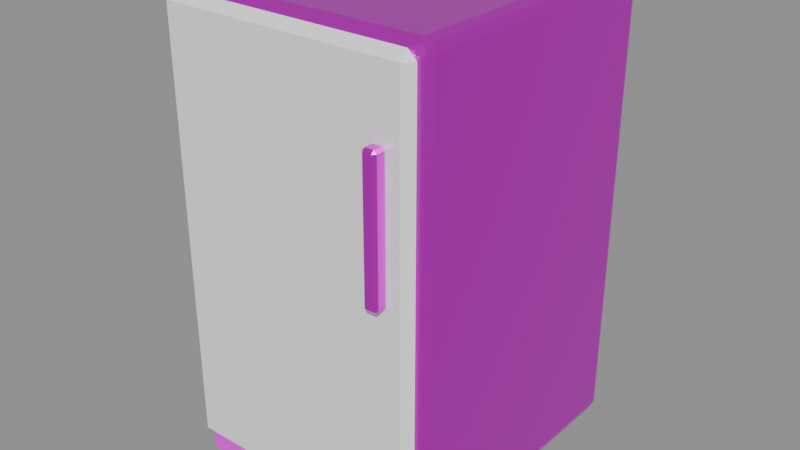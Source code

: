 # Source: 08_Frigobar_Oficina.blend  (saved by Blender 5.2.44; exported with 4.5.12 LTS)
import bpy
from mathutils import Matrix  # noqa: F401  (used for matrix-valued properties, if any)

bpy.ops.wm.read_factory_settings(use_empty=True)
scene = bpy.context.scene
scene.name = 'Scene'

# ---- images (referenced by path relative to the original .blend; pixels are not part of the script)
import os
ASSET_DIR = os.environ.get("B2B_ASSET_DIR", "")  # directory of the original .blend (textures are referenced by path, not embedded)
HERE = os.path.dirname(os.path.abspath(__file__))  # packed textures are extracted next to this script under _unpacked/

def load_image(name, relpath, width, height, colorspace="sRGB"):
    """Load a texture the original file referenced (path relative to the .blend, or extracted next to this script)."""
    p = next((c for c in (os.path.join(HERE, relpath), os.path.join(ASSET_DIR, relpath)) if relpath and os.path.exists(c)), "")
    if p:
        img = bpy.data.images.load(p, check_existing=True)
        img.name = name
    else:  # same state as the original file: an image datablock whose file is absent (Cycles renders it pink)
        img = bpy.data.images.new(name, width, height)
        img.source = "FILE"
        img.filepath = "//" + (relpath or name)
    img.colorspace_settings.name = colorspace
    return img
img_metal_brushed_png = load_image('metal_brushed.png', 'metal_brushed.png', 1024, 1024, 'sRGB')
img_dark_plastic_png = load_image('dark_plastic.png', 'dark_plastic.png', 1024, 1024, 'sRGB')

# ---- materials (node trees are filled in below, after node groups)
mat_mat_brushedmetal = bpy.data.materials.new('Mat_BrushedMetal')
mat_mat_whiteenamel = bpy.data.materials.new('Mat_WhiteEnamel')
mat_mat_darkplastic = bpy.data.materials.new('Mat_DarkPlastic')

# ---- material node trees
mat_mat_brushedmetal.use_nodes = True; mat_mat_brushedmetal.node_tree.nodes.clear()
_N = mat_mat_brushedmetal.node_tree.nodes; _L = mat_mat_brushedmetal.node_tree.links
n0 = _N.new('ShaderNodeBsdfPrincipled'); n0.name = 'Principled BSDF'; n0.location = (-200, 100)
n0.inputs[1].default_value = 0.88
n0.inputs[2].default_value = 0.25
n0.inputs[10].default_value = 0.005
n1 = _N.new('ShaderNodeOutputMaterial'); n1.name = 'Material Output'; n1.location = (200, 100)
n2 = _N.new('ShaderNodeTexImage'); n2.name = 'Image Texture'; n2.location = (0, 0)
n2.image = img_metal_brushed_png
_L.new(n0.outputs[0], n1.inputs[0])
_L.new(n2.outputs[0], n0.inputs[0])
n1.is_active_output = True
mat_mat_whiteenamel.use_nodes = True; mat_mat_whiteenamel.node_tree.nodes.clear()
_N = mat_mat_whiteenamel.node_tree.nodes; _L = mat_mat_whiteenamel.node_tree.links
n0 = _N.new('ShaderNodeBsdfPrincipled'); n0.name = 'Principled BSDF'; n0.location = (-200, 100)
n0.inputs[0].default_value = (0.92, 0.93, 0.94, 1.0)
n0.inputs[2].default_value = 0.25
n0.inputs[10].default_value = 0.005
n1 = _N.new('ShaderNodeOutputMaterial'); n1.name = 'Material Output'; n1.location = (200, 100)
_L.new(n0.outputs[0], n1.inputs[0])
n1.is_active_output = True
mat_mat_darkplastic.use_nodes = True; mat_mat_darkplastic.node_tree.nodes.clear()
_N = mat_mat_darkplastic.node_tree.nodes; _L = mat_mat_darkplastic.node_tree.links
n0 = _N.new('ShaderNodeBsdfPrincipled'); n0.name = 'Principled BSDF'; n0.location = (-200, 100)
n0.inputs[2].default_value = 0.55
n0.inputs[10].default_value = 0.005
n1 = _N.new('ShaderNodeOutputMaterial'); n1.name = 'Material Output'; n1.location = (200, 100)
n2 = _N.new('ShaderNodeTexImage'); n2.name = 'Image Texture'; n2.location = (0, 0)
n2.image = img_dark_plastic_png
_L.new(n0.outputs[0], n1.inputs[0])
_L.new(n2.outputs[0], n0.inputs[0])
n1.is_active_output = True

# ---- meshes
me_cube = bpy.data.meshes.new('Cube')
me_cube.from_pydata([(-0.22, -0.24, -0.41), (-0.22, -0.26, -0.39), (-0.24, -0.24, -0.39), (-0.22, -0.2541, -0.4041), (-0.2315, -0.2515, -0.4015), (-0.2341, -0.2541, -0.39), (-0.2341, -0.24, -0.4041), (-0.22, -0.26, 0.39), (-0.22, -0.24, 0.41), (-0.24, -0.24, 0.39), (-0.22, -0.2541, 0.4041), (-0.2315, -0.2515, 0.4015), (-0.2341, -0.24, 0.4041), (-0.2341, -0.2541, 0.39), (-0.22, 0.24, -0.41), (-0.24, 0.24, -0.39), (-0.22, 0.26, -0.39), (-0.2341, 0.24, -0.4041), (-0.2315, 0.2515, -0.4015), (-0.2341, 0.2541, -0.39), (-0.22, 0.2541, -0.4041), (-0.22, 0.24, 0.41), (-0.22, 0.26, 0.39), (-0.24, 0.24, 0.39), (-0.22, 0.2541, 0.4041), (-0.2315, 0.2515, 0.4015), (-0.2341, 0.2541, 0.39), (-0.2341, 0.24, 0.4041), (0.22, -0.24, -0.41), (0.24, -0.24, -0.39), (0.22, -0.26, -0.39), (0.2341, -0.24, -0.4041), (0.2315, -0.2515, -0.4015), (0.2341, -0.2541, -0.39), (0.22, -0.2541, -0.4041), (0.22, -0.24, 0.41), (0.22, -0.26, 0.39), (0.24, -0.24, 0.39), (0.22, -0.2541, 0.4041), (0.2315, -0.2515, 0.4015), (0.2341, -0.2541, 0.39), (0.2341, -0.24, 0.4041), (0.22, 0.24, -0.41), (0.22, 0.26, -0.39), (0.24, 0.24, -0.39), (0.22, 0.2541, -0.4041), (0.2315, 0.2515, -0.4015), (0.2341, 0.2541, -0.39), (0.2341, 0.24, -0.4041), (0.22, 0.24, 0.41), (0.24, 0.24, 0.39), (0.22, 0.26, 0.39), (0.2341, 0.24, 0.4041), (0.2315, 0.2515, 0.4015), (0.2341, 0.2541, 0.39), (0.22, 0.2541, 0.4041), (-0.215, -0.265, -0.38), (-0.215, -0.28, -0.365), (-0.23, -0.265, -0.365), (-0.215, -0.28, 0.385), (-0.215, -0.265, 0.4), (-0.23, -0.265, 0.385), (-0.215, -0.265, -0.38), (-0.23, -0.265, -0.365), (-0.215, -0.25, -0.365), (-0.215, -0.265, 0.4), (-0.215, -0.25, 0.385), (-0.23, -0.265, 0.385), (0.215, -0.265, -0.38), (0.23, -0.265, -0.365), (0.215, -0.28, -0.365), (0.215, -0.265, 0.4), (0.215, -0.28, 0.385), (0.23, -0.265, 0.385), (0.215, -0.265, -0.38), (0.215, -0.25, -0.365), (0.23, -0.265, -0.365), (0.215, -0.265, 0.4), (0.23, -0.265, 0.385), (0.215, -0.25, 0.385), (0.1725, -0.2975, 0.03), (0.1725, -0.3025, 0.035), (0.1675, -0.2975, 0.035), (0.1725, -0.3025, 0.265), (0.1725, -0.2975, 0.27), (0.1675, -0.2975, 0.265), (0.1725, -0.2825, 0.03), (0.1675, -0.2825, 0.035), (0.1725, -0.2775, 0.035), (0.1725, -0.2825, 0.27), (0.1725, -0.2775, 0.265), (0.1675, -0.2825, 0.265), (0.1875, -0.2975, 0.03), (0.1925, -0.2975, 0.035), (0.1875, -0.3025, 0.035), (0.1875, -0.2975, 0.27), (0.1875, -0.3025, 0.265), (0.1925, -0.2975, 0.265), (0.1875, -0.2825, 0.03), (0.1875, -0.2775, 0.035), (0.1925, -0.2825, 0.035), (0.1875, -0.2825, 0.27), (0.1925, -0.2825, 0.265), (0.1875, -0.2775, 0.265), (-0.217, -0.262, -0.42), (-0.217, -0.265, -0.417), (-0.22, -0.262, -0.417), (-0.217, -0.265, -0.373), (-0.217, -0.262, -0.37), (-0.22, -0.262, -0.373), (-0.217, -0.248, -0.42), (-0.22, -0.248, -0.417), (-0.217, -0.245, -0.417), (-0.217, -0.248, -0.37), (-0.217, -0.245, -0.373), (-0.22, -0.248, -0.373), (0.217, -0.262, -0.42), (0.22, -0.262, -0.417), (0.217, -0.265, -0.417), (0.217, -0.262, -0.37), (0.217, -0.265, -0.373), (0.22, -0.262, -0.373), (0.217, -0.248, -0.42), (0.217, -0.245, -0.417), (0.22, -0.248, -0.417), (0.217, -0.248, -0.37), (0.22, -0.248, -0.373), (0.217, -0.245, -0.373)], [], [(0, 3, 4, 6), (1, 5, 4, 3), (2, 6, 4, 5), (7, 10, 11, 13), (8, 12, 11, 10), (9, 13, 11, 12), (14, 17, 18, 20), (15, 19, 18, 17), (16, 20, 18, 19), (21, 24, 25, 27), (22, 26, 25, 24), (23, 27, 25, 26), (28, 31, 32, 34), (29, 33, 32, 31), (30, 34, 32, 33), (35, 38, 39, 41), (36, 40, 39, 38), (37, 41, 39, 40), (42, 45, 46, 48), (43, 47, 46, 45), (44, 48, 46, 47), (49, 52, 53, 55), (50, 54, 53, 52), (51, 55, 53, 54), (14, 0, 6, 17), (17, 6, 2, 15), (1, 7, 13, 5), (5, 13, 9, 2), (8, 21, 27, 12), (12, 27, 23, 9), (22, 16, 19, 26), (26, 19, 15, 23), (42, 14, 20, 45), (45, 20, 16, 43), (21, 49, 55, 24), (24, 55, 51, 22), (50, 44, 47, 54), (54, 47, 43, 51), (28, 42, 48, 31), (31, 48, 44, 29), (49, 35, 41, 52), (52, 41, 37, 50), (36, 30, 33, 40), (40, 33, 29, 37), (0, 28, 34, 3), (3, 34, 30, 1), (35, 8, 10, 38), (38, 10, 7, 36), (14, 42, 28, 0), (2, 9, 23, 15), (30, 36, 7, 1), (49, 21, 8, 35), (16, 22, 51, 43), (44, 50, 37, 29), (56, 57, 58), (59, 60, 61), (62, 63, 64), (65, 66, 67), (68, 69, 70), (71, 72, 73), (74, 75, 76), (77, 78, 79), (62, 56, 58, 63), (57, 59, 61, 58), (60, 65, 67, 61), (66, 64, 63, 67), (74, 62, 64, 75), (65, 77, 79, 66), (78, 76, 75, 79), (68, 74, 76, 69), (77, 71, 73, 78), (72, 70, 69, 73), (56, 68, 70, 57), (71, 60, 59, 72), (62, 74, 68, 56), (58, 61, 67, 63), (70, 72, 59, 57), (77, 65, 60, 71), (64, 66, 79, 75), (76, 78, 73, 69), (80, 81, 82), (83, 84, 85), (86, 87, 88), (89, 90, 91), (92, 93, 94), (95, 96, 97), (98, 99, 100), (101, 102, 103), (86, 80, 82, 87), (81, 83, 85, 82), (84, 89, 91, 85), (90, 88, 87, 91), (98, 86, 88, 99), (89, 101, 103, 90), (102, 100, 99, 103), (92, 98, 100, 93), (101, 95, 97, 102), (96, 94, 93, 97), (80, 92, 94, 81), (95, 84, 83, 96), (86, 98, 92, 80), (82, 85, 91, 87), (94, 96, 83, 81), (101, 89, 84, 95), (88, 90, 103, 99), (100, 102, 97, 93), (104, 105, 106), (107, 108, 109), (110, 111, 112), (113, 114, 115), (116, 117, 118), (119, 120, 121), (122, 123, 124), (125, 126, 127), (110, 104, 106, 111), (105, 107, 109, 106), (108, 113, 115, 109), (114, 112, 111, 115), (122, 110, 112, 123), (113, 125, 127, 114), (126, 124, 123, 127), (116, 122, 124, 117), (125, 119, 121, 126), (120, 118, 117, 121), (104, 116, 118, 105), (119, 108, 107, 120), (110, 122, 116, 104), (106, 109, 115, 111), (118, 120, 107, 105), (125, 113, 108, 119), (112, 114, 127, 123), (124, 126, 121, 117)])
me_cube.polygons.foreach_set('material_index', [0, 0, 0, 0, 0, 0, 0, 0, 0, 0, 0, 0, 0, 0, 0, 0, 0, 0, 0, 0, 0, 0, 0, 0, 0, 0, 0, 0, 0, 0, 0, 0, 0, 0, 0, 0, 0, 0, 0, 0, 0, 0, 0, 0, 0, 0, 0, 0, 0, 0, 0, 0, 0, 0, 1, 1, 1, 1, 1, 1, 1, 1, 1, 1, 1, 1, 1, 1, 1, 1, 1, 1, 1, 1, 1, 1, 1, 1, 1, 1, 0, 0, 0, 0, 0, 0, 0, 0, 0, 0, 0, 0, 0, 0, 0, 0, 0, 0, 0, 0, 0, 0, 0, 0, 0, 0, 2, 2, 2, 2, 2, 2, 2, 2, 2, 2, 2, 2, 2, 2, 2, 2, 2, 2, 2, 2, 2, 2, 2, 2, 2, 2])
_uv = me_cube.uv_layers.new(name='UVMap')
_uv.uv.foreach_set('vector', [0.6531, 0.5112, 0.6443, 0.5076, 0.6459, 0.506, 0.6531, 0.5076, 0.285, 0.5887, 0.2938, 0.5867, 0.2922, 0.5916, 0.285, 0.5938, 0.6531, 0.4988, 0.6531, 0.5076, 0.6459, 0.506, 0.6443, 0.4988, 0.285, 0.1937, 0.285, 0.1844, 0.2922, 0.1848, 0.2938, 0.1916, 0.285, 0.1764, 0.2938, 0.1794, 0.2922, 0.1848, 0.285, 0.1844, 0.6531, 0.01666, 0.6443, 0.01666, 0.6459, 0.009525, 0.6531, 0.007921, 0.9498, 0.5112, 0.9498, 0.5076, 0.9569, 0.506, 0.9585, 0.5076, 0.9498, 0.4988, 0.9585, 0.4988, 0.9569, 0.506, 0.9498, 0.5076, 0.9621, 0.4988, 0.9585, 0.5076, 0.9569, 0.506, 0.9585, 0.4988, 0.9498, 0.0043, 0.9585, 0.007921, 0.9569, 0.009525, 0.9498, 0.007921, 0.9621, 0.01666, 0.9585, 0.01666, 0.9569, 0.009525, 0.9585, 0.007921, 0.9498, 0.01666, 0.9498, 0.007921, 0.9569, 0.009525, 0.9585, 0.01666, 0.6265, 0.5112, 0.627, 0.5076, 0.634, 0.506, 0.6352, 0.5076, 0.6272, 0.4988, 0.6357, 0.4988, 0.634, 0.506, 0.627, 0.5076, 0.01304, 0.5887, 0.01304, 0.5938, 0.005904, 0.5916, 0.0043, 0.5867, 0.01304, 0.1764, 0.01304, 0.1844, 0.005904, 0.1848, 0.0043, 0.1794, 0.01304, 0.1937, 0.0043, 0.1916, 0.005904, 0.1848, 0.01304, 0.1844, 0.6272, 0.01666, 0.627, 0.007921, 0.634, 0.009525, 0.6357, 0.01666, 0.3302, 0.5112, 0.3215, 0.5076, 0.3235, 0.506, 0.3307, 0.5076, 0.3179, 0.4988, 0.322, 0.4988, 0.3235, 0.506, 0.3215, 0.5076, 0.331, 0.4988, 0.3307, 0.5076, 0.3235, 0.506, 0.322, 0.4988, 0.3302, 0.0043, 0.3307, 0.007921, 0.3235, 0.009525, 0.3215, 0.007921, 0.331, 0.01666, 0.322, 0.01666, 0.3235, 0.009525, 0.3307, 0.007921, 0.3179, 0.01666, 0.3215, 0.007921, 0.3235, 0.009525, 0.322, 0.01666, 0.9498, 0.5112, 0.6531, 0.5112, 0.6531, 0.5076, 0.9498, 0.5076, 0.9498, 0.5076, 0.6531, 0.5076, 0.6531, 0.4988, 0.9498, 0.4988, 0.285, 0.5887, 0.285, 0.1937, 0.2938, 0.1916, 0.2938, 0.5867, 0.6443, 0.4988, 0.6443, 0.01666, 0.6531, 0.01666, 0.6531, 0.4988, 0.285, 0.1764, 0.285, 0.006345, 0.2938, 0.009312, 0.2938, 0.1794, 0.6531, 0.007921, 0.9498, 0.007921, 0.9498, 0.01666, 0.6531, 0.01666, 0.9621, 0.01666, 0.9621, 0.4988, 0.9585, 0.4988, 0.9585, 0.01666, 0.9585, 0.01666, 0.9585, 0.4988, 0.9498, 0.4988, 0.9498, 0.01666, 0.3302, 0.5112, 0.3147, 0.5112, 0.306, 0.5076, 0.3215, 0.5076, 0.3215, 0.5076, 0.306, 0.5076, 0.3024, 0.4988, 0.3179, 0.4988, 0.285, 0.006345, 0.01304, 0.006345, 0.01304, 0.0043, 0.285, 0.0043, 0.306, 0.007921, 0.3215, 0.007921, 0.3179, 0.01666, 0.3024, 0.01666, 0.331, 0.01666, 0.331, 0.4988, 0.322, 0.4988, 0.322, 0.01666, 0.322, 0.01666, 0.322, 0.4988, 0.3179, 0.4988, 0.3179, 0.01666, 0.6265, 0.5112, 0.3302, 0.5112, 0.3307, 0.5076, 0.627, 0.5076, 0.627, 0.5076, 0.3307, 0.5076, 0.331, 0.4988, 0.6272, 0.4988, 0.01304, 0.006345, 0.01304, 0.1764, 0.0043, 0.1794, 0.0043, 0.009312, 0.3307, 0.007921, 0.627, 0.007921, 0.6272, 0.01666, 0.331, 0.01666, 0.01304, 0.1937, 0.01304, 0.5887, 0.0043, 0.5867, 0.0043, 0.1916, 0.6357, 0.01666, 0.6357, 0.4988, 0.6272, 0.4988, 0.6272, 0.01666, 0.6531, 0.5112, 0.6531, 0.5112, 0.6443, 0.5076, 0.6443, 0.5076, 0.285, 0.5938, 0.01304, 0.5938, 0.01304, 0.5887, 0.285, 0.5887, 0.01304, 0.1764, 0.285, 0.1764, 0.285, 0.1844, 0.01304, 0.1844, 0.01304, 0.1844, 0.285, 0.1844, 0.285, 0.1937, 0.01304, 0.1937, 0.9498, 0.5112, 0.9498, 0.5112, 0.6531, 0.5112, 0.6531, 0.5112, 0.6531, 0.4988, 0.6531, 0.01666, 0.9498, 0.01666, 0.9498, 0.4988, 0.01304, 0.5887, 0.01304, 0.1937, 0.285, 0.1937, 0.285, 0.5887, 0.01304, 0.006345, 0.285, 0.006345, 0.285, 0.1764, 0.01304, 0.1764, 0.3024, 0.4988, 0.3024, 0.01666, 0.3179, 0.01666, 0.3179, 0.4988, 0.331, 0.4988, 0.331, 0.01666, 0.6272, 0.01666, 0.6272, 0.4988, 0.6046, 0.9927, 0.5953, 0.9834, 0.6046, 0.9834, 0.5775, 0.5327, 0.5775, 0.5198, 0.5867, 0.5274, 0.9707, 0.9772, 0.9707, 0.968, 0.98, 0.968, 0.9707, 0.4951, 0.98, 0.5043, 0.9707, 0.5043, 0.6265, 0.9927, 0.627, 0.9834, 0.6357, 0.9834, 0.3117, 0.5198, 0.3117, 0.5327, 0.3024, 0.5274, 0.9952, 0.4865, 0.9859, 0.4772, 0.9957, 0.4772, 0.9952, 0.0043, 0.9957, 0.01357, 0.9859, 0.01357, 0.08557, 0.6024, 0.08557, 0.6024, 0.08557, 0.6024, 0.08557, 0.6024, 0.5953, 0.9834, 0.5953, 0.5198, 0.6046, 0.5198, 0.6046, 0.9834, 0.08557, 0.6024, 0.08557, 0.6024, 0.08557, 0.6024, 0.08557, 0.6024, 0.98, 0.5043, 0.98, 0.968, 0.9707, 0.968, 0.9707, 0.5043, 0.9952, 0.4865, 0.98, 0.4865, 0.9707, 0.4772, 0.9859, 0.4772, 0.98, 0.0043, 0.9952, 0.0043, 0.9859, 0.01357, 0.9707, 0.01357, 0.9957, 0.01357, 0.9957, 0.4772, 0.9859, 0.4772, 0.9859, 0.01357, 0.08557, 0.6024, 0.08557, 0.6024, 0.08557, 0.6024, 0.08557, 0.6024, 0.08557, 0.6024, 0.08557, 0.6024, 0.08557, 0.6024, 0.08557, 0.6024, 0.6352, 0.5198, 0.6357, 0.9834, 0.627, 0.9834, 0.6265, 0.5198, 0.5775, 0.9149, 0.3117, 0.9149, 0.3117, 0.9126, 0.5775, 0.9126, 0.3117, 0.5198, 0.5775, 0.5198, 0.5775, 0.5327, 0.3117, 0.5327, 0.08557, 0.6024, 0.08557, 0.6024, 0.08557, 0.6024, 0.08557, 0.6024, 0.08557, 0.6024, 0.08557, 0.6024, 0.08557, 0.6024, 0.08557, 0.6024, 0.3117, 0.9126, 0.3117, 0.5327, 0.5775, 0.5327, 0.5775, 0.9126, 0.08557, 0.6024, 0.08557, 0.6024, 0.08557, 0.6024, 0.08557, 0.6024, 0.9707, 0.4772, 0.9707, 0.01357, 0.9859, 0.01357, 0.9859, 0.4772, 0.08557, 0.6024, 0.08557, 0.6024, 0.08557, 0.6024, 0.08557, 0.6024, 0.7108, 0.6682, 0.7078, 0.6651, 0.7108, 0.6651, 0.01666, 0.612, 0.01666, 0.6077, 0.01975, 0.6103, 0.7201, 0.6682, 0.7201, 0.6651, 0.7232, 0.6651, 0.7201, 0.5198, 0.7232, 0.5229, 0.7201, 0.5229, 0.6961, 0.6682, 0.6962, 0.6651, 0.6992, 0.6651, 0.007391, 0.6077, 0.007391, 0.612, 0.0043, 0.6103, 0.6868, 0.6682, 0.6837, 0.6651, 0.687, 0.6651, 0.6868, 0.5198, 0.687, 0.5229, 0.6837, 0.5229, 0.7201, 0.6682, 0.7108, 0.6682, 0.7108, 0.6651, 0.7201, 0.6651, 0.7078, 0.6651, 0.7078, 0.5229, 0.7108, 0.5229, 0.7108, 0.6651, 0.7108, 0.5198, 0.7201, 0.5198, 0.7201, 0.5229, 0.7108, 0.5229, 0.7232, 0.5229, 0.7232, 0.6651, 0.7201, 0.6651, 0.7201, 0.5229, 0.6868, 0.6682, 0.6863, 0.6682, 0.6832, 0.6651, 0.6837, 0.6651, 0.6863, 0.5198, 0.6868, 0.5198, 0.6837, 0.5229, 0.6832, 0.5229, 0.687, 0.5229, 0.687, 0.6651, 0.6837, 0.6651, 0.6837, 0.5229, 0.6961, 0.6682, 0.6868, 0.6682, 0.687, 0.6651, 0.6962, 0.6651, 0.6868, 0.5198, 0.6961, 0.5198, 0.6962, 0.5229, 0.687, 0.5229, 0.6992, 0.5229, 0.6992, 0.6651, 0.6962, 0.6651, 0.6962, 0.5229, 0.01666, 0.7293, 0.007391, 0.7293, 0.007391, 0.7285, 0.01666, 0.7285, 0.007391, 0.6077, 0.01666, 0.6077, 0.01666, 0.612, 0.007391, 0.612, 0.7201, 0.6682, 0.7201, 0.6682, 0.7108, 0.6682, 0.7108, 0.6682, 0.7108, 0.6651, 0.7108, 0.5229, 0.7201, 0.5229, 0.7201, 0.6651, 0.007391, 0.7285, 0.007391, 0.612, 0.01666, 0.612, 0.01666, 0.7285, 0.007391, 0.6024, 0.01666, 0.6024, 0.01666, 0.6077, 0.007391, 0.6077, 0.6832, 0.6651, 0.6832, 0.5229, 0.6837, 0.5229, 0.6837, 0.6651, 0.687, 0.6651, 0.687, 0.5229, 0.6962, 0.5229, 0.6962, 0.6651, 0.06646, 0.6333, 0.06461, 0.6315, 0.06646, 0.6315, 0.6519, 0.5217, 0.6493, 0.5217, 0.6508, 0.5198, 0.07512, 0.6333, 0.07512, 0.6315, 0.07697, 0.6315, 0.07512, 0.6024, 0.07697, 0.6043, 0.07512, 0.6043, 0.05416, 0.6333, 0.05426, 0.6315, 0.05601, 0.6315, 0.6493, 0.7899, 0.6519, 0.7899, 0.6508, 0.7918, 0.04552, 0.6333, 0.04367, 0.6315, 0.04562, 0.6315, 0.04552, 0.6024, 0.04562, 0.6043, 0.04367, 0.6043, 0.07512, 0.6333, 0.06646, 0.6333, 0.06646, 0.6315, 0.07512, 0.6315, 0.06461, 0.6315, 0.06461, 0.6043, 0.06646, 0.6043, 0.06646, 0.6315, 0.06646, 0.6024, 0.07512, 0.6024, 0.07512, 0.6043, 0.06646, 0.6043, 0.07697, 0.6043, 0.07697, 0.6315, 0.07512, 0.6315, 0.07512, 0.6043, 0.04552, 0.6333, 0.03021, 0.6333, 0.02835, 0.6315, 0.04367, 0.6315, 0.03021, 0.6024, 0.04552, 0.6024, 0.04367, 0.6043, 0.02835, 0.6043, 0.04562, 0.6043, 0.04562, 0.6315, 0.04367, 0.6315, 0.04367, 0.6043, 0.05416, 0.6333, 0.04552, 0.6333, 0.04562, 0.6315, 0.05426, 0.6315, 0.04552, 0.6024, 0.05416, 0.6024, 0.05426, 0.6043, 0.04562, 0.6043, 0.05601, 0.6043, 0.05601, 0.6315, 0.05426, 0.6315, 0.05426, 0.6043, 0.6746, 0.5217, 0.6746, 0.7899, 0.6741, 0.7899, 0.6741, 0.5217, 0.6493, 0.7899, 0.6493, 0.5217, 0.6519, 0.5217, 0.6519, 0.7899, 0.07512, 0.6333, 0.07512, 0.6333, 0.06646, 0.6333, 0.06646, 0.6333, 0.06646, 0.6315, 0.06646, 0.6043, 0.07512, 0.6043, 0.07512, 0.6315, 0.6741, 0.7899, 0.6519, 0.7899, 0.6519, 0.5217, 0.6741, 0.5217, 0.6443, 0.7899, 0.6443, 0.5217, 0.6493, 0.5217, 0.6493, 0.7899, 0.02835, 0.6315, 0.02835, 0.6043, 0.04367, 0.6043, 0.04367, 0.6315, 0.04562, 0.6315, 0.04562, 0.6043, 0.05426, 0.6043, 0.05426, 0.6315])
me_cube.materials.append(mat_mat_brushedmetal)
me_cube.materials.append(mat_mat_whiteenamel)
me_cube.materials.append(mat_mat_darkplastic)
me_cube.update()

# ---- objects
ob_08_frigobar_oficina = bpy.data.objects.new('08_Frigobar_Oficina', me_cube)

# ---- transforms, parenting, visibility, modifiers, constraints
ob_08_frigobar_oficina.location = (0.0, 0.0, 0.43)

# ---- collection membership
scene.collection.objects.link(ob_08_frigobar_oficina)

# ---- scene / render settings (as saved in the file)
scene.frame_start = 1; scene.frame_end = 250; scene.frame_set(1)
scene.render.engine = 'BLENDER_EEVEE_NEXT'
scene.render.bake_bias = 0.0
scene.render.bake_samples = 0
scene.render.compositor_device = 'GPU'
scene.eevee.use_volume_custom_range = False
scene.eevee.fast_gi_thickness_near = 0.1
scene.eevee.fast_gi_thickness_far = 0.0
scene.eevee.ray_tracing_options.screen_trace_thickness = 0.1
bpy.context.view_layer.update()

# ---- added for rendering (the .blend has no active camera and no usable light): camera, sun + grey world if the file has none
cam_auto = bpy.data.cameras.new('AutoCamera')
cam_auto.lens = 50.0
cam_auto.sensor_width = 36.0
cam_auto.clip_end = 1000.0
ob_auto_camera = bpy.data.objects.new('AutoCamera', cam_auto)
scene.collection.objects.link(ob_auto_camera)
ob_auto_camera.location = (1.0285, -1.25545, 1.2478)
ob_auto_camera.rotation_euler = (1.09748, -7.21219e-08, 0.694738)
scene.camera = ob_auto_camera
light_auto_sun = bpy.data.lights.new('AutoSun', 'SUN')
light_auto_sun.energy = 3.0
light_auto_sun.angle = 0.0523599
ob_auto_sun = bpy.data.objects.new('AutoSun', light_auto_sun)
scene.collection.objects.link(ob_auto_sun)
ob_auto_sun.rotation_euler = (0.872665, 0.174533, 0.523599)
if scene.world is None:
    world_auto = bpy.data.worlds.new('AutoWorld')
    world_auto.color = (0.3, 0.3, 0.3)
    scene.world = world_auto
bpy.context.view_layer.update()

